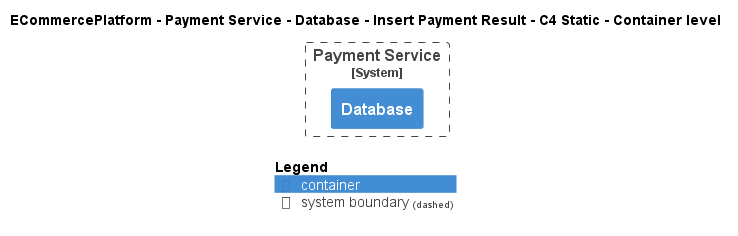

The diagram above was rendered by PlantUML. Its source (embedded in the PNG):
@startuml
!pragma layout smetana
!include ..\..\..\..\..\..\..\.c4s\C4_Container.puml

AddElementTag("c4interflow:lifecycle:new", $bgColor=green, $fontColor=#ffffff, $borderColor=green, $shadowing="False")
AddElementTag("c4interflow:lifecycle:changed", $bgColor=orange, $fontColor=#ffffff, $borderColor=orange, $shadowing="False")
AddElementTag("c4interflow:lifecycle:removed", $bgColor=red, $fontColor=#ffffff, $borderColor=red, $shadowing="False")

AddRelTag("c4interflow:lifecycle:new", $textColor=green, $lineColor=green)
AddRelTag("c4interflow:lifecycle:changed", $textColor=orange, $lineColor=orange)
AddRelTag("c4interflow:lifecycle:removed", $textColor=red, $lineColor=red)

SHOW_PERSON_PORTRAIT()
LAYOUT_TOP_DOWN()

skinparam linetype polyline

title ECommercePlatform - Payment Service - Database - Insert Payment Result - C4 Static - Container level


System_Boundary(ECommercePlatform.SoftwareSystems.PaymentService, "Payment Service") {
    Container(ECommercePlatform.SoftwareSystems.PaymentService.Containers.Database, "Database", "", "")
}



SHOW_LEGEND()
@enduml